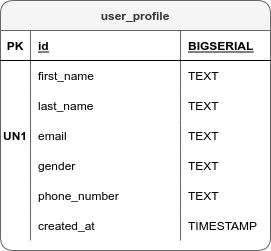

The diagram above was exported from draw.io. Its source (the exported page's mxGraphModel, read from the mxfile embedded in the PNG):
<mxGraphModel dx="1422" dy="865" grid="1" gridSize="10" guides="1" tooltips="1" connect="1" arrows="1" fold="1" page="0" pageScale="1" pageWidth="850" pageHeight="1100" math="0" shadow="0">
  <root>
    <mxCell id="0" />
    <mxCell id="1" parent="0" />
    <mxCell id="2" value="user_profile" style="shape=table;startSize=30;container=1;collapsible=1;childLayout=tableLayout;fixedRows=1;rowLines=0;fontStyle=1;align=center;resizeLast=1;fillColor=#f5f5f5;strokeColor=#666666;rounded=1;sketch=0;swimlaneLine=1;shadow=0;fontColor=#333333;" vertex="1" parent="1">
      <mxGeometry x="390" y="880" width="270" height="250" as="geometry" />
    </mxCell>
    <mxCell id="3" value="" style="shape=tableRow;horizontal=0;startSize=0;swimlaneHead=0;swimlaneBody=0;fillColor=none;collapsible=0;dropTarget=0;points=[[0,0.5],[1,0.5]];portConstraint=eastwest;top=0;left=0;right=0;bottom=1;" vertex="1" parent="2">
      <mxGeometry y="30" width="270" height="30" as="geometry" />
    </mxCell>
    <mxCell id="4" value="PK" style="shape=partialRectangle;connectable=0;fillColor=none;top=0;left=0;bottom=0;right=0;fontStyle=1;overflow=hidden;" vertex="1" parent="3">
      <mxGeometry width="30" height="30" as="geometry">
        <mxRectangle width="30" height="30" as="alternateBounds" />
      </mxGeometry>
    </mxCell>
    <mxCell id="5" value="id" style="shape=partialRectangle;connectable=0;fillColor=none;top=0;left=0;bottom=0;right=0;align=left;spacingLeft=6;fontStyle=5;overflow=hidden;" vertex="1" parent="3">
      <mxGeometry x="30" width="150" height="30" as="geometry">
        <mxRectangle width="150" height="30" as="alternateBounds" />
      </mxGeometry>
    </mxCell>
    <mxCell id="6" value="BIGSERIAL" style="shape=partialRectangle;connectable=0;fillColor=none;top=0;left=0;bottom=0;right=0;align=left;spacingLeft=6;fontStyle=5;overflow=hidden;" vertex="1" parent="3">
      <mxGeometry x="180" width="90" height="30" as="geometry">
        <mxRectangle width="90" height="30" as="alternateBounds" />
      </mxGeometry>
    </mxCell>
    <mxCell id="7" value="" style="shape=tableRow;horizontal=0;startSize=0;swimlaneHead=0;swimlaneBody=0;fillColor=none;collapsible=0;dropTarget=0;points=[[0,0.5],[1,0.5]];portConstraint=eastwest;top=0;left=0;right=0;bottom=0;" vertex="1" parent="2">
      <mxGeometry y="60" width="270" height="30" as="geometry" />
    </mxCell>
    <mxCell id="8" value="" style="shape=partialRectangle;connectable=0;fillColor=none;top=0;left=0;bottom=0;right=0;editable=1;overflow=hidden;" vertex="1" parent="7">
      <mxGeometry width="30" height="30" as="geometry">
        <mxRectangle width="30" height="30" as="alternateBounds" />
      </mxGeometry>
    </mxCell>
    <mxCell id="9" value="first_name" style="shape=partialRectangle;connectable=0;fillColor=none;top=0;left=0;bottom=0;right=0;align=left;spacingLeft=6;overflow=hidden;" vertex="1" parent="7">
      <mxGeometry x="30" width="150" height="30" as="geometry">
        <mxRectangle width="150" height="30" as="alternateBounds" />
      </mxGeometry>
    </mxCell>
    <mxCell id="10" value="TEXT" style="shape=partialRectangle;connectable=0;fillColor=none;top=0;left=0;bottom=0;right=0;align=left;spacingLeft=6;overflow=hidden;" vertex="1" parent="7">
      <mxGeometry x="180" width="90" height="30" as="geometry">
        <mxRectangle width="90" height="30" as="alternateBounds" />
      </mxGeometry>
    </mxCell>
    <mxCell id="11" value="" style="shape=tableRow;horizontal=0;startSize=0;swimlaneHead=0;swimlaneBody=0;fillColor=none;collapsible=0;dropTarget=0;points=[[0,0.5],[1,0.5]];portConstraint=eastwest;top=0;left=0;right=0;bottom=0;" vertex="1" parent="2">
      <mxGeometry y="90" width="270" height="30" as="geometry" />
    </mxCell>
    <mxCell id="12" value="" style="shape=partialRectangle;connectable=0;fillColor=none;top=0;left=0;bottom=0;right=0;editable=1;overflow=hidden;" vertex="1" parent="11">
      <mxGeometry width="30" height="30" as="geometry">
        <mxRectangle width="30" height="30" as="alternateBounds" />
      </mxGeometry>
    </mxCell>
    <mxCell id="13" value="last_name" style="shape=partialRectangle;connectable=0;fillColor=none;top=0;left=0;bottom=0;right=0;align=left;spacingLeft=6;overflow=hidden;" vertex="1" parent="11">
      <mxGeometry x="30" width="150" height="30" as="geometry">
        <mxRectangle width="150" height="30" as="alternateBounds" />
      </mxGeometry>
    </mxCell>
    <mxCell id="14" value="TEXT" style="shape=partialRectangle;connectable=0;fillColor=none;top=0;left=0;bottom=0;right=0;align=left;spacingLeft=6;overflow=hidden;" vertex="1" parent="11">
      <mxGeometry x="180" width="90" height="30" as="geometry">
        <mxRectangle width="90" height="30" as="alternateBounds" />
      </mxGeometry>
    </mxCell>
    <mxCell id="15" value="" style="shape=tableRow;horizontal=0;startSize=0;swimlaneHead=0;swimlaneBody=0;fillColor=none;collapsible=0;dropTarget=0;points=[[0,0.5],[1,0.5]];portConstraint=eastwest;top=0;left=0;right=0;bottom=0;" vertex="1" parent="2">
      <mxGeometry y="120" width="270" height="30" as="geometry" />
    </mxCell>
    <mxCell id="16" value="UN1" style="shape=partialRectangle;connectable=0;fillColor=none;top=0;left=0;bottom=0;right=0;editable=1;overflow=hidden;fontStyle=1" vertex="1" parent="15">
      <mxGeometry width="30" height="30" as="geometry">
        <mxRectangle width="30" height="30" as="alternateBounds" />
      </mxGeometry>
    </mxCell>
    <mxCell id="17" value="email" style="shape=partialRectangle;connectable=0;fillColor=none;top=0;left=0;bottom=0;right=0;align=left;spacingLeft=6;overflow=hidden;" vertex="1" parent="15">
      <mxGeometry x="30" width="150" height="30" as="geometry">
        <mxRectangle width="150" height="30" as="alternateBounds" />
      </mxGeometry>
    </mxCell>
    <mxCell id="18" value="TEXT" style="shape=partialRectangle;connectable=0;fillColor=none;top=0;left=0;bottom=0;right=0;align=left;spacingLeft=6;overflow=hidden;" vertex="1" parent="15">
      <mxGeometry x="180" width="90" height="30" as="geometry">
        <mxRectangle width="90" height="30" as="alternateBounds" />
      </mxGeometry>
    </mxCell>
    <mxCell id="19" style="shape=tableRow;horizontal=0;startSize=0;swimlaneHead=0;swimlaneBody=0;fillColor=none;collapsible=0;dropTarget=0;points=[[0,0.5],[1,0.5]];portConstraint=eastwest;top=0;left=0;right=0;bottom=0;" vertex="1" parent="2">
      <mxGeometry y="150" width="270" height="30" as="geometry" />
    </mxCell>
    <mxCell id="20" style="shape=partialRectangle;connectable=0;fillColor=none;top=0;left=0;bottom=0;right=0;editable=1;overflow=hidden;fontStyle=1" vertex="1" parent="19">
      <mxGeometry width="30" height="30" as="geometry">
        <mxRectangle width="30" height="30" as="alternateBounds" />
      </mxGeometry>
    </mxCell>
    <mxCell id="21" value="gender" style="shape=partialRectangle;connectable=0;fillColor=none;top=0;left=0;bottom=0;right=0;align=left;spacingLeft=6;overflow=hidden;" vertex="1" parent="19">
      <mxGeometry x="30" width="150" height="30" as="geometry">
        <mxRectangle width="150" height="30" as="alternateBounds" />
      </mxGeometry>
    </mxCell>
    <mxCell id="22" value="TEXT" style="shape=partialRectangle;connectable=0;fillColor=none;top=0;left=0;bottom=0;right=0;align=left;spacingLeft=6;overflow=hidden;" vertex="1" parent="19">
      <mxGeometry x="180" width="90" height="30" as="geometry">
        <mxRectangle width="90" height="30" as="alternateBounds" />
      </mxGeometry>
    </mxCell>
    <mxCell id="23" style="shape=tableRow;horizontal=0;startSize=0;swimlaneHead=0;swimlaneBody=0;fillColor=none;collapsible=0;dropTarget=0;points=[[0,0.5],[1,0.5]];portConstraint=eastwest;top=0;left=0;right=0;bottom=0;" vertex="1" parent="2">
      <mxGeometry y="180" width="270" height="30" as="geometry" />
    </mxCell>
    <mxCell id="24" style="shape=partialRectangle;connectable=0;fillColor=none;top=0;left=0;bottom=0;right=0;editable=1;overflow=hidden;" vertex="1" parent="23">
      <mxGeometry width="30" height="30" as="geometry">
        <mxRectangle width="30" height="30" as="alternateBounds" />
      </mxGeometry>
    </mxCell>
    <mxCell id="25" value="phone_number" style="shape=partialRectangle;connectable=0;fillColor=none;top=0;left=0;bottom=0;right=0;align=left;spacingLeft=6;overflow=hidden;" vertex="1" parent="23">
      <mxGeometry x="30" width="150" height="30" as="geometry">
        <mxRectangle width="150" height="30" as="alternateBounds" />
      </mxGeometry>
    </mxCell>
    <mxCell id="26" value="TEXT" style="shape=partialRectangle;connectable=0;fillColor=none;top=0;left=0;bottom=0;right=0;align=left;spacingLeft=6;overflow=hidden;" vertex="1" parent="23">
      <mxGeometry x="180" width="90" height="30" as="geometry">
        <mxRectangle width="90" height="30" as="alternateBounds" />
      </mxGeometry>
    </mxCell>
    <mxCell id="27" style="shape=tableRow;horizontal=0;startSize=0;swimlaneHead=0;swimlaneBody=0;fillColor=none;collapsible=0;dropTarget=0;points=[[0,0.5],[1,0.5]];portConstraint=eastwest;top=0;left=0;right=0;bottom=0;" vertex="1" parent="2">
      <mxGeometry y="210" width="270" height="30" as="geometry" />
    </mxCell>
    <mxCell id="28" style="shape=partialRectangle;connectable=0;fillColor=none;top=0;left=0;bottom=0;right=0;editable=1;overflow=hidden;" vertex="1" parent="27">
      <mxGeometry width="30" height="30" as="geometry">
        <mxRectangle width="30" height="30" as="alternateBounds" />
      </mxGeometry>
    </mxCell>
    <mxCell id="29" value="created_at" style="shape=partialRectangle;connectable=0;fillColor=none;top=0;left=0;bottom=0;right=0;align=left;spacingLeft=6;overflow=hidden;" vertex="1" parent="27">
      <mxGeometry x="30" width="150" height="30" as="geometry">
        <mxRectangle width="150" height="30" as="alternateBounds" />
      </mxGeometry>
    </mxCell>
    <mxCell id="30" value="TIMESTAMP" style="shape=partialRectangle;connectable=0;fillColor=none;top=0;left=0;bottom=0;right=0;align=left;spacingLeft=6;overflow=hidden;" vertex="1" parent="27">
      <mxGeometry x="180" width="90" height="30" as="geometry">
        <mxRectangle width="90" height="30" as="alternateBounds" />
      </mxGeometry>
    </mxCell>
  </root>
</mxGraphModel>